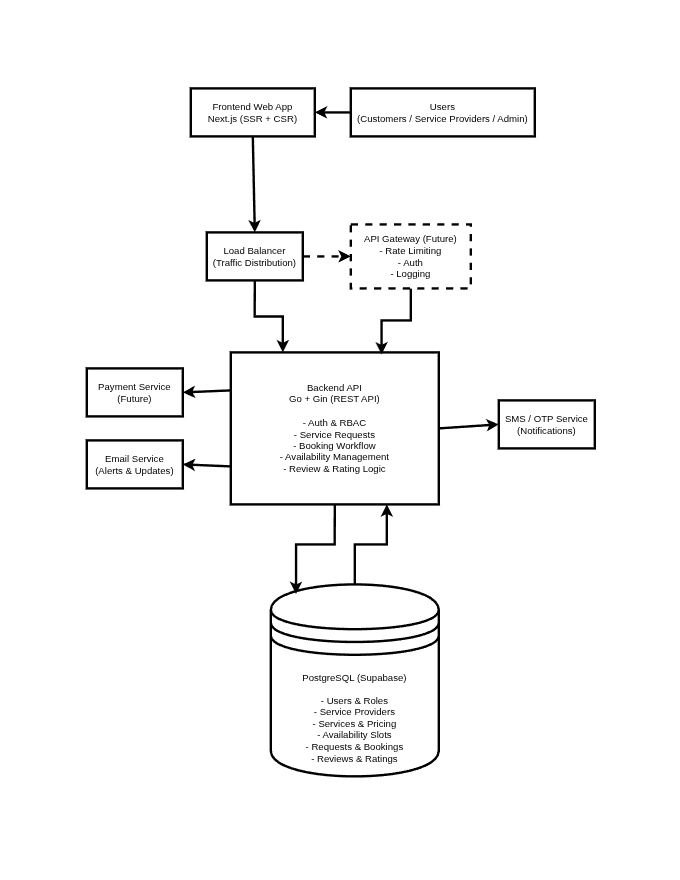

The diagram above was exported from draw.io. Its source (the exported page's mxGraphModel, read from the mxfile embedded in the PNG):
<mxGraphModel dx="1863" dy="2266" grid="1" gridSize="10" guides="1" tooltips="1" connect="1" arrows="1" fold="1" page="1" pageScale="1" pageWidth="850" pageHeight="1100" math="0" shadow="0">
  <root>
    <mxCell id="0" />
    <mxCell id="ZLNQXGKOrwqP2pmbiW8L-4" parent="0" value="External Services" />
    <mxCell id="ZLNQXGKOrwqP2pmbiW8L-21" parent="ZLNQXGKOrwqP2pmbiW8L-4" style="rounded=0;whiteSpace=wrap;html=1;strokeWidth=3;" value="&lt;div&gt;Payment Service&lt;/div&gt;&lt;div&gt;(Future)&lt;/div&gt;" vertex="1">
      <mxGeometry height="60" width="120" x="108" y="460" as="geometry" />
    </mxCell>
    <mxCell id="ZLNQXGKOrwqP2pmbiW8L-22" parent="ZLNQXGKOrwqP2pmbiW8L-4" style="rounded=0;whiteSpace=wrap;html=1;strokeWidth=3;" value="&lt;div&gt;SMS / OTP Service&lt;/div&gt;&lt;div&gt;(Notifications)&lt;/div&gt;" vertex="1">
      <mxGeometry height="60" width="120" x="623" y="500" as="geometry" />
    </mxCell>
    <mxCell id="ZLNQXGKOrwqP2pmbiW8L-23" parent="ZLNQXGKOrwqP2pmbiW8L-4" style="rounded=0;whiteSpace=wrap;html=1;strokeWidth=3;" value="&lt;div&gt;Email Service&lt;/div&gt;&lt;div&gt;(Alerts &amp;amp; Updates)&lt;/div&gt;" vertex="1">
      <mxGeometry height="60" width="120" x="108" y="550" as="geometry" />
    </mxCell>
    <mxCell id="ZLNQXGKOrwqP2pmbiW8L-24" edge="1" parent="ZLNQXGKOrwqP2pmbiW8L-4" source="ZLNQXGKOrwqP2pmbiW8L-15" style="rounded=0;orthogonalLoop=1;jettySize=auto;html=1;exitX=0;exitY=0.25;exitDx=0;exitDy=0;entryX=1;entryY=0.5;entryDx=0;entryDy=0;strokeWidth=3;" target="ZLNQXGKOrwqP2pmbiW8L-21">
      <mxGeometry relative="1" as="geometry" />
    </mxCell>
    <mxCell id="ZLNQXGKOrwqP2pmbiW8L-25" edge="1" parent="ZLNQXGKOrwqP2pmbiW8L-4" source="ZLNQXGKOrwqP2pmbiW8L-15" style="rounded=0;orthogonalLoop=1;jettySize=auto;html=1;exitX=0;exitY=0.75;exitDx=0;exitDy=0;entryX=1;entryY=0.5;entryDx=0;entryDy=0;strokeWidth=3;" target="ZLNQXGKOrwqP2pmbiW8L-23">
      <mxGeometry relative="1" as="geometry" />
    </mxCell>
    <mxCell id="ZLNQXGKOrwqP2pmbiW8L-26" edge="1" parent="ZLNQXGKOrwqP2pmbiW8L-4" source="ZLNQXGKOrwqP2pmbiW8L-15" style="rounded=0;orthogonalLoop=1;jettySize=auto;html=1;exitX=1;exitY=0.5;exitDx=0;exitDy=0;entryX=0;entryY=0.5;entryDx=0;entryDy=0;strokeWidth=3;" target="ZLNQXGKOrwqP2pmbiW8L-22">
      <mxGeometry relative="1" as="geometry" />
    </mxCell>
    <mxCell id="ZLNQXGKOrwqP2pmbiW8L-27" edge="1" parent="ZLNQXGKOrwqP2pmbiW8L-4" source="ZLNQXGKOrwqP2pmbiW8L-6" style="rounded=0;orthogonalLoop=1;jettySize=auto;html=1;exitX=0.5;exitY=1;exitDx=0;exitDy=0;entryX=0.5;entryY=0;entryDx=0;entryDy=0;strokeWidth=3;" target="ZLNQXGKOrwqP2pmbiW8L-10">
      <mxGeometry relative="1" as="geometry" />
    </mxCell>
    <mxCell id="ZLNQXGKOrwqP2pmbiW8L-3" parent="0" value="Data Layer" />
    <mxCell id="ZLNQXGKOrwqP2pmbiW8L-19" edge="1" parent="ZLNQXGKOrwqP2pmbiW8L-3" source="ZLNQXGKOrwqP2pmbiW8L-18" style="edgeStyle=orthogonalEdgeStyle;rounded=0;orthogonalLoop=1;jettySize=auto;html=1;exitX=0.5;exitY=0;exitDx=0;exitDy=0;entryX=0.75;entryY=1;entryDx=0;entryDy=0;strokeWidth=3;" target="ZLNQXGKOrwqP2pmbiW8L-15">
      <mxGeometry relative="1" as="geometry" />
    </mxCell>
    <mxCell id="ZLNQXGKOrwqP2pmbiW8L-18" parent="ZLNQXGKOrwqP2pmbiW8L-3" style="shape=datastore;whiteSpace=wrap;html=1;strokeWidth=3;" value="&lt;div&gt;PostgreSQL (Supabase)&lt;/div&gt;&lt;div&gt;&lt;br&gt;&lt;/div&gt;&lt;div&gt;- Users &amp;amp; Roles&lt;/div&gt;&lt;div&gt;- Service Providers&lt;/div&gt;&lt;div&gt;- Services &amp;amp; Pricing&lt;/div&gt;&lt;div&gt;- Availability Slots&lt;/div&gt;&lt;div&gt;- Requests &amp;amp; Bookings&lt;/div&gt;&lt;div&gt;- Reviews &amp;amp; Ratings&lt;/div&gt;" vertex="1">
      <mxGeometry height="240" width="210" x="338" y="730" as="geometry" />
    </mxCell>
    <mxCell id="ZLNQXGKOrwqP2pmbiW8L-20" edge="1" parent="ZLNQXGKOrwqP2pmbiW8L-3" source="ZLNQXGKOrwqP2pmbiW8L-15" style="edgeStyle=orthogonalEdgeStyle;rounded=0;orthogonalLoop=1;jettySize=auto;html=1;exitX=0.5;exitY=1;exitDx=0;exitDy=0;entryX=0.15;entryY=0.05;entryDx=0;entryDy=0;entryPerimeter=0;strokeWidth=3;" target="ZLNQXGKOrwqP2pmbiW8L-18">
      <mxGeometry relative="1" as="geometry" />
    </mxCell>
    <mxCell id="ZLNQXGKOrwqP2pmbiW8L-2" parent="0" value="Application Layer" />
    <mxCell id="ZLNQXGKOrwqP2pmbiW8L-15" parent="ZLNQXGKOrwqP2pmbiW8L-2" style="rounded=0;whiteSpace=wrap;html=1;strokeWidth=3;" value="&lt;div&gt;Backend API&lt;/div&gt;&lt;div&gt;Go + Gin (REST API)&lt;/div&gt;&lt;div&gt;&lt;br&gt;&lt;/div&gt;&lt;div&gt;- Auth &amp;amp; RBAC&lt;/div&gt;&lt;div&gt;- Service Requests&lt;/div&gt;&lt;div&gt;- Booking Workflow&lt;/div&gt;&lt;div&gt;- Availability Management&lt;/div&gt;&lt;div&gt;- Review &amp;amp; Rating Logic&lt;/div&gt;" vertex="1">
      <mxGeometry height="190" width="260" x="288" y="440" as="geometry" />
    </mxCell>
    <mxCell id="ZLNQXGKOrwqP2pmbiW8L-16" edge="1" parent="ZLNQXGKOrwqP2pmbiW8L-2" source="ZLNQXGKOrwqP2pmbiW8L-10" style="edgeStyle=orthogonalEdgeStyle;rounded=0;orthogonalLoop=1;jettySize=auto;html=1;exitX=0.5;exitY=1;exitDx=0;exitDy=0;entryX=0.25;entryY=0;entryDx=0;entryDy=0;strokeWidth=3;" target="ZLNQXGKOrwqP2pmbiW8L-15">
      <mxGeometry relative="1" as="geometry" />
    </mxCell>
    <mxCell id="ZLNQXGKOrwqP2pmbiW8L-17" edge="1" parent="ZLNQXGKOrwqP2pmbiW8L-2" source="ZLNQXGKOrwqP2pmbiW8L-13" style="edgeStyle=orthogonalEdgeStyle;rounded=0;orthogonalLoop=1;jettySize=auto;html=1;exitX=0.5;exitY=1;exitDx=0;exitDy=0;entryX=0.725;entryY=0.013;entryDx=0;entryDy=0;entryPerimeter=0;strokeWidth=3;" target="ZLNQXGKOrwqP2pmbiW8L-15">
      <mxGeometry relative="1" as="geometry" />
    </mxCell>
    <mxCell id="1" parent="0" value="Edge / Network Layer" />
    <mxCell id="ZLNQXGKOrwqP2pmbiW8L-14" edge="1" parent="1" source="ZLNQXGKOrwqP2pmbiW8L-10" style="edgeStyle=orthogonalEdgeStyle;rounded=0;orthogonalLoop=1;jettySize=auto;html=1;exitX=1;exitY=0.5;exitDx=0;exitDy=0;entryX=0;entryY=0.5;entryDx=0;entryDy=0;dashed=1;strokeWidth=3;" target="ZLNQXGKOrwqP2pmbiW8L-13">
      <mxGeometry relative="1" as="geometry" />
    </mxCell>
    <mxCell id="ZLNQXGKOrwqP2pmbiW8L-10" parent="1" style="rounded=0;whiteSpace=wrap;html=1;strokeWidth=3;" value="&lt;div&gt;Load Balancer&lt;/div&gt;&lt;div&gt;(Traffic Distribution)&lt;/div&gt;" vertex="1">
      <mxGeometry height="60" width="120" x="258" y="290" as="geometry" />
    </mxCell>
    <mxCell id="ZLNQXGKOrwqP2pmbiW8L-13" parent="1" style="rounded=0;whiteSpace=wrap;html=1;dashed=1;strokeWidth=3;" value="&lt;div&gt;API Gateway (Future)&lt;/div&gt;&lt;div&gt;- Rate Limiting&lt;/div&gt;&lt;div&gt;- Auth&lt;/div&gt;&lt;div&gt;- Logging&lt;/div&gt;" vertex="1">
      <mxGeometry height="80" width="150" x="438" y="280" as="geometry" />
    </mxCell>
    <mxCell id="ZLNQXGKOrwqP2pmbiW8L-1" parent="0" value="Client Layer" />
    <mxCell id="ZLNQXGKOrwqP2pmbiW8L-7" edge="1" parent="ZLNQXGKOrwqP2pmbiW8L-1" source="ZLNQXGKOrwqP2pmbiW8L-5" style="rounded=0;orthogonalLoop=1;jettySize=auto;html=1;exitX=0;exitY=0.5;exitDx=0;exitDy=0;entryX=1;entryY=0.5;entryDx=0;entryDy=0;strokeWidth=3;" target="ZLNQXGKOrwqP2pmbiW8L-6">
      <mxGeometry relative="1" as="geometry" />
    </mxCell>
    <mxCell id="ZLNQXGKOrwqP2pmbiW8L-5" parent="ZLNQXGKOrwqP2pmbiW8L-1" style="rounded=0;whiteSpace=wrap;html=1;strokeWidth=3;" value="Users&lt;div&gt;(Customers / Service Providers / Admin)&lt;/div&gt;" vertex="1">
      <mxGeometry height="60" width="230" x="438" y="110" as="geometry" />
    </mxCell>
    <mxCell id="ZLNQXGKOrwqP2pmbiW8L-6" parent="ZLNQXGKOrwqP2pmbiW8L-1" style="rounded=0;whiteSpace=wrap;html=1;strokeWidth=3;" value="&lt;div&gt;Frontend Web App&lt;/div&gt;&lt;div&gt;Next.js (SSR + CSR)&lt;/div&gt;" vertex="1">
      <mxGeometry height="60" width="155" x="238" y="110" as="geometry" />
    </mxCell>
  </root>
</mxGraphModel>